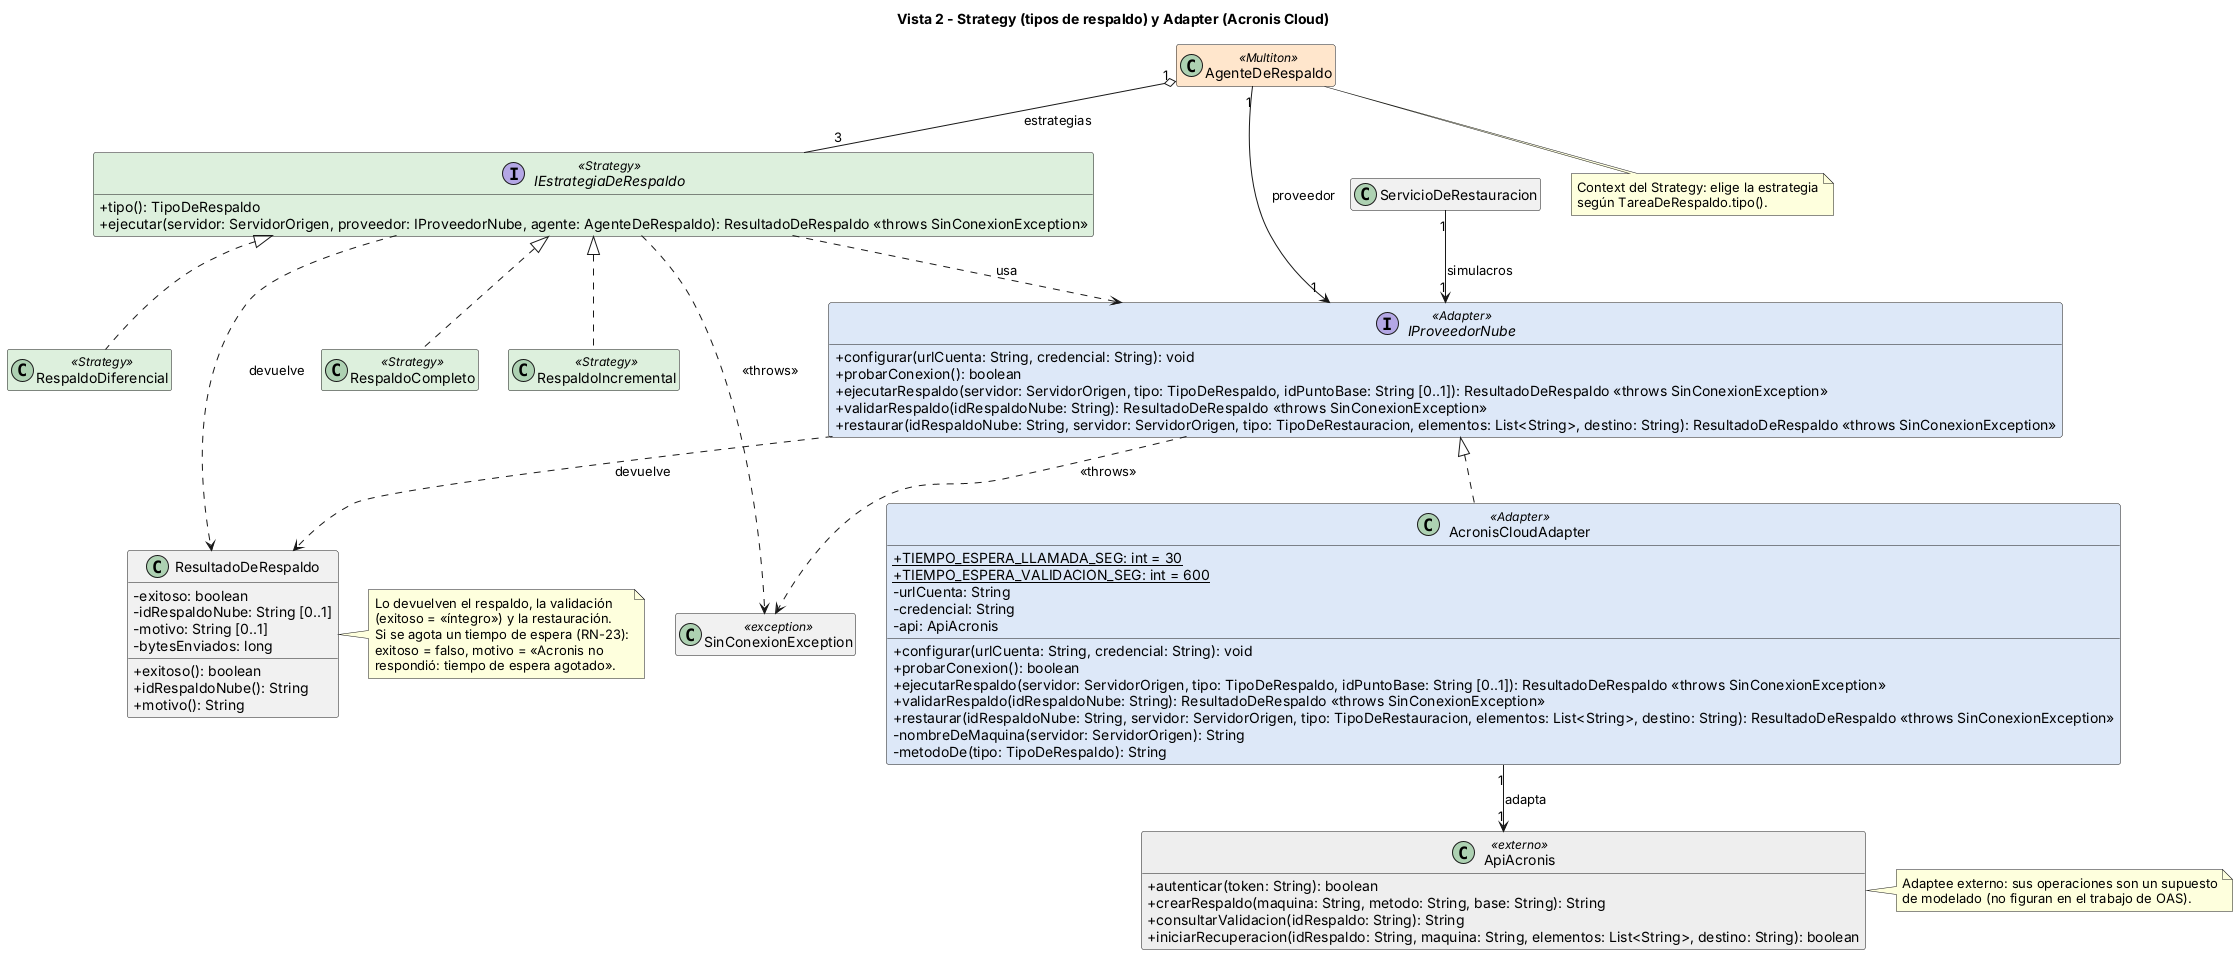

The diagram above was rendered by PlantUML. Its source (embedded in the PNG):
@startuml 06-clases-strategy-adapter
title Vista 2 - Strategy (tipos de respaldo) y Adapter (Acronis Cloud)
skinparam shadowing false
skinparam defaultFontName Arial
skinparam classAttributeIconSize 0
skinparam nodesep 30
skinparam ranksep 50
skinparam class {
  BackgroundColor<<Singleton>> #FFE6CC
  BackgroundColor<<Multiton>> #FFE6CC
  BackgroundColor<<Strategy>> #DDF0DD
  BackgroundColor<<Adapter>> #DDE8F8
  BackgroundColor<<externo>> #EEEEEE
}
hide empty members
interface IEstrategiaDeRespaldo <<Strategy>> {
  + tipo(): TipoDeRespaldo
  + ejecutar(servidor: ServidorOrigen, proveedor: IProveedorNube, agente: AgenteDeRespaldo): ResultadoDeRespaldo <<throws SinConexionException>>
}
class RespaldoCompleto <<Strategy>>
class RespaldoIncremental <<Strategy>>
class RespaldoDiferencial <<Strategy>>
class ResultadoDeRespaldo {
  - exitoso: boolean
  - idRespaldoNube: String [0..1]
  - motivo: String [0..1]
  - bytesEnviados: long
  + exitoso(): boolean
  + idRespaldoNube(): String
  + motivo(): String
}
interface IProveedorNube <<Adapter>> {
  + configurar(urlCuenta: String, credencial: String): void
  + probarConexion(): boolean
  + ejecutarRespaldo(servidor: ServidorOrigen, tipo: TipoDeRespaldo, idPuntoBase: String [0..1]): ResultadoDeRespaldo <<throws SinConexionException>>
  + validarRespaldo(idRespaldoNube: String): ResultadoDeRespaldo <<throws SinConexionException>>
  + restaurar(idRespaldoNube: String, servidor: ServidorOrigen, tipo: TipoDeRestauracion, elementos: List<String>, destino: String): ResultadoDeRespaldo <<throws SinConexionException>>
}
class AcronisCloudAdapter <<Adapter>> {
  + {static} TIEMPO_ESPERA_LLAMADA_SEG: int = 30
  + {static} TIEMPO_ESPERA_VALIDACION_SEG: int = 600
  - urlCuenta: String
  - credencial: String
  - api: ApiAcronis
  + configurar(urlCuenta: String, credencial: String): void
  + probarConexion(): boolean
  + ejecutarRespaldo(servidor: ServidorOrigen, tipo: TipoDeRespaldo, idPuntoBase: String [0..1]): ResultadoDeRespaldo <<throws SinConexionException>>
  + validarRespaldo(idRespaldoNube: String): ResultadoDeRespaldo <<throws SinConexionException>>
  + restaurar(idRespaldoNube: String, servidor: ServidorOrigen, tipo: TipoDeRestauracion, elementos: List<String>, destino: String): ResultadoDeRespaldo <<throws SinConexionException>>
  - nombreDeMaquina(servidor: ServidorOrigen): String
  - metodoDe(tipo: TipoDeRespaldo): String
}
class ApiAcronis <<externo>> {
  + autenticar(token: String): boolean
  + crearRespaldo(maquina: String, metodo: String, base: String): String
  + consultarValidacion(idRespaldo: String): String
  + iniciarRecuperacion(idRespaldo: String, maquina: String, elementos: List<String>, destino: String): boolean
}
class SinConexionException <<exception>>
class AgenteDeRespaldo <<Multiton>>
class ServicioDeRestauracion
IEstrategiaDeRespaldo <|.. RespaldoCompleto
IEstrategiaDeRespaldo <|.. RespaldoIncremental
IEstrategiaDeRespaldo <|.. RespaldoDiferencial
IProveedorNube <|.. AcronisCloudAdapter
AgenteDeRespaldo "1" --> "1" IProveedorNube : proveedor
AgenteDeRespaldo "1" o-- "3" IEstrategiaDeRespaldo : estrategias
AcronisCloudAdapter "1" --> "1" ApiAcronis : adapta
ServicioDeRestauracion "1" --> "1" IProveedorNube : simulacros
IEstrategiaDeRespaldo ..> IProveedorNube : usa
IEstrategiaDeRespaldo ..> SinConexionException : <<throws>>
IEstrategiaDeRespaldo ..> ResultadoDeRespaldo : devuelve
IProveedorNube ..> ResultadoDeRespaldo : devuelve
IProveedorNube ..> SinConexionException : <<throws>>
note right of ApiAcronis
  Adaptee externo: sus operaciones son un supuesto
  de modelado (no figuran en el trabajo de OAS).
end note
note right of ResultadoDeRespaldo
  Lo devuelven el respaldo, la validación
  (exitoso = «íntegro») y la restauración.
  Si se agota un tiempo de espera (RN-23):
  exitoso = falso, motivo = «Acronis no
  respondió: tiempo de espera agotado».
end note
note bottom of AgenteDeRespaldo
  Context del Strategy: elige la estrategia
  según TareaDeRespaldo.tipo().
end note
@enduml